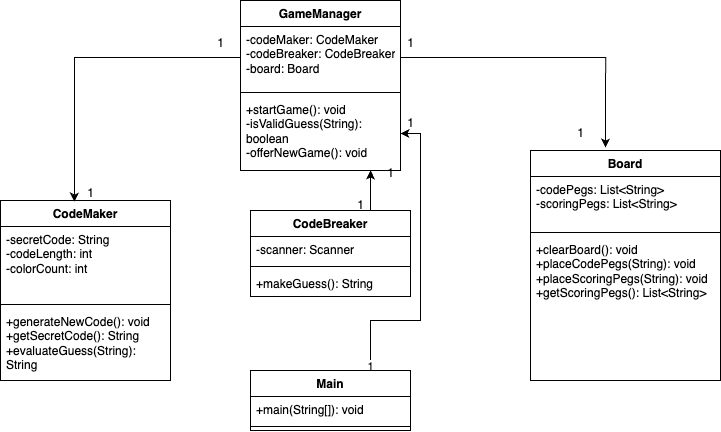

The diagram above was exported from draw.io. Its source (the exported page's mxGraphModel, read from the mxfile embedded in the PNG):
<mxGraphModel dx="3041" dy="1437" grid="1" gridSize="10" guides="1" tooltips="1" connect="1" arrows="1" fold="1" page="1" pageScale="1" pageWidth="850" pageHeight="1100" math="0" shadow="0">
  <root>
    <mxCell id="0" />
    <mxCell id="1" parent="0" />
    <mxCell id="xI6-1ys7qrEDbcJOPKeh-1" value="Board" style="swimlane;fontStyle=1;align=center;verticalAlign=top;childLayout=stackLayout;horizontal=1;startSize=26;horizontalStack=0;resizeParent=1;resizeParentMax=0;resizeLast=0;collapsible=1;marginBottom=0;whiteSpace=wrap;html=1;" vertex="1" parent="1">
      <mxGeometry x="460" y="190" width="190" height="230" as="geometry" />
    </mxCell>
    <mxCell id="xI6-1ys7qrEDbcJOPKeh-2" value="-codePegs: List&amp;lt;String&amp;gt;&lt;div&gt;-scoringPegs: List&amp;lt;String&amp;gt;&lt;/div&gt;" style="text;strokeColor=none;fillColor=none;align=left;verticalAlign=top;spacingLeft=4;spacingRight=4;overflow=hidden;rotatable=0;points=[[0,0.5],[1,0.5]];portConstraint=eastwest;whiteSpace=wrap;html=1;" vertex="1" parent="xI6-1ys7qrEDbcJOPKeh-1">
      <mxGeometry y="26" width="190" height="52" as="geometry" />
    </mxCell>
    <mxCell id="xI6-1ys7qrEDbcJOPKeh-3" value="" style="line;strokeWidth=1;fillColor=none;align=left;verticalAlign=middle;spacingTop=-1;spacingLeft=3;spacingRight=3;rotatable=0;labelPosition=right;points=[];portConstraint=eastwest;strokeColor=inherit;" vertex="1" parent="xI6-1ys7qrEDbcJOPKeh-1">
      <mxGeometry y="78" width="190" height="8" as="geometry" />
    </mxCell>
    <mxCell id="xI6-1ys7qrEDbcJOPKeh-4" value="+clearBoard(): void&lt;div&gt;+placeCodePegs(String): void&lt;/div&gt;&lt;div&gt;+placeScoringPegs(String): void&lt;/div&gt;&lt;div&gt;+getScoringPegs(): List&amp;lt;String&amp;gt;&lt;/div&gt;" style="text;strokeColor=none;fillColor=none;align=left;verticalAlign=top;spacingLeft=4;spacingRight=4;overflow=hidden;rotatable=0;points=[[0,0.5],[1,0.5]];portConstraint=eastwest;whiteSpace=wrap;html=1;" vertex="1" parent="xI6-1ys7qrEDbcJOPKeh-1">
      <mxGeometry y="86" width="190" height="144" as="geometry" />
    </mxCell>
    <mxCell id="xI6-1ys7qrEDbcJOPKeh-5" value="GameManager" style="swimlane;fontStyle=1;align=center;verticalAlign=top;childLayout=stackLayout;horizontal=1;startSize=26;horizontalStack=0;resizeParent=1;resizeParentMax=0;resizeLast=0;collapsible=1;marginBottom=0;whiteSpace=wrap;html=1;" vertex="1" parent="1">
      <mxGeometry x="170" y="40" width="160" height="170" as="geometry" />
    </mxCell>
    <mxCell id="xI6-1ys7qrEDbcJOPKeh-6" value="-codeMaker: CodeMaker&lt;div&gt;-codeBreaker: CodeBreaker&lt;/div&gt;&lt;div&gt;-board: Board&lt;/div&gt;" style="text;strokeColor=none;fillColor=none;align=left;verticalAlign=top;spacingLeft=4;spacingRight=4;overflow=hidden;rotatable=0;points=[[0,0.5],[1,0.5]];portConstraint=eastwest;whiteSpace=wrap;html=1;" vertex="1" parent="xI6-1ys7qrEDbcJOPKeh-5">
      <mxGeometry y="26" width="160" height="62" as="geometry" />
    </mxCell>
    <mxCell id="xI6-1ys7qrEDbcJOPKeh-7" value="" style="line;strokeWidth=1;fillColor=none;align=left;verticalAlign=middle;spacingTop=-1;spacingLeft=3;spacingRight=3;rotatable=0;labelPosition=right;points=[];portConstraint=eastwest;strokeColor=inherit;" vertex="1" parent="xI6-1ys7qrEDbcJOPKeh-5">
      <mxGeometry y="88" width="160" height="8" as="geometry" />
    </mxCell>
    <mxCell id="xI6-1ys7qrEDbcJOPKeh-8" value="+startGame(): void&lt;div&gt;-isValidGuess(String): boolean&lt;/div&gt;&lt;div&gt;-offerNewGame(): void&lt;/div&gt;" style="text;strokeColor=none;fillColor=none;align=left;verticalAlign=top;spacingLeft=4;spacingRight=4;overflow=hidden;rotatable=0;points=[[0,0.5],[1,0.5]];portConstraint=eastwest;whiteSpace=wrap;html=1;" vertex="1" parent="xI6-1ys7qrEDbcJOPKeh-5">
      <mxGeometry y="96" width="160" height="74" as="geometry" />
    </mxCell>
    <mxCell id="xI6-1ys7qrEDbcJOPKeh-9" value="CodeMaker" style="swimlane;fontStyle=1;align=center;verticalAlign=top;childLayout=stackLayout;horizontal=1;startSize=26;horizontalStack=0;resizeParent=1;resizeParentMax=0;resizeLast=0;collapsible=1;marginBottom=0;whiteSpace=wrap;html=1;" vertex="1" parent="1">
      <mxGeometry x="-70" y="240" width="170" height="180" as="geometry" />
    </mxCell>
    <mxCell id="xI6-1ys7qrEDbcJOPKeh-10" value="-secretCode: String&lt;div&gt;-codeLength: int&lt;/div&gt;&lt;div&gt;-colorCount: int&lt;/div&gt;" style="text;strokeColor=none;fillColor=none;align=left;verticalAlign=top;spacingLeft=4;spacingRight=4;overflow=hidden;rotatable=0;points=[[0,0.5],[1,0.5]];portConstraint=eastwest;whiteSpace=wrap;html=1;" vertex="1" parent="xI6-1ys7qrEDbcJOPKeh-9">
      <mxGeometry y="26" width="170" height="74" as="geometry" />
    </mxCell>
    <mxCell id="xI6-1ys7qrEDbcJOPKeh-11" value="" style="line;strokeWidth=1;fillColor=none;align=left;verticalAlign=middle;spacingTop=-1;spacingLeft=3;spacingRight=3;rotatable=0;labelPosition=right;points=[];portConstraint=eastwest;strokeColor=inherit;" vertex="1" parent="xI6-1ys7qrEDbcJOPKeh-9">
      <mxGeometry y="100" width="170" height="8" as="geometry" />
    </mxCell>
    <mxCell id="xI6-1ys7qrEDbcJOPKeh-12" value="+generateNewCode(): void&lt;div&gt;+getSecretCode(): String&lt;/div&gt;&lt;div&gt;+evaluateGuess(String): String&lt;/div&gt;" style="text;strokeColor=none;fillColor=none;align=left;verticalAlign=top;spacingLeft=4;spacingRight=4;overflow=hidden;rotatable=0;points=[[0,0.5],[1,0.5]];portConstraint=eastwest;whiteSpace=wrap;html=1;" vertex="1" parent="xI6-1ys7qrEDbcJOPKeh-9">
      <mxGeometry y="108" width="170" height="72" as="geometry" />
    </mxCell>
    <mxCell id="xI6-1ys7qrEDbcJOPKeh-13" value="CodeBreaker" style="swimlane;fontStyle=1;align=center;verticalAlign=top;childLayout=stackLayout;horizontal=1;startSize=26;horizontalStack=0;resizeParent=1;resizeParentMax=0;resizeLast=0;collapsible=1;marginBottom=0;whiteSpace=wrap;html=1;" vertex="1" parent="1">
      <mxGeometry x="180" y="250" width="160" height="86" as="geometry" />
    </mxCell>
    <mxCell id="xI6-1ys7qrEDbcJOPKeh-14" value="-scanner: Scanner" style="text;strokeColor=none;fillColor=none;align=left;verticalAlign=top;spacingLeft=4;spacingRight=4;overflow=hidden;rotatable=0;points=[[0,0.5],[1,0.5]];portConstraint=eastwest;whiteSpace=wrap;html=1;" vertex="1" parent="xI6-1ys7qrEDbcJOPKeh-13">
      <mxGeometry y="26" width="160" height="26" as="geometry" />
    </mxCell>
    <mxCell id="xI6-1ys7qrEDbcJOPKeh-15" value="" style="line;strokeWidth=1;fillColor=none;align=left;verticalAlign=middle;spacingTop=-1;spacingLeft=3;spacingRight=3;rotatable=0;labelPosition=right;points=[];portConstraint=eastwest;strokeColor=inherit;" vertex="1" parent="xI6-1ys7qrEDbcJOPKeh-13">
      <mxGeometry y="52" width="160" height="8" as="geometry" />
    </mxCell>
    <mxCell id="xI6-1ys7qrEDbcJOPKeh-16" value="+makeGuess(): String" style="text;strokeColor=none;fillColor=none;align=left;verticalAlign=top;spacingLeft=4;spacingRight=4;overflow=hidden;rotatable=0;points=[[0,0.5],[1,0.5]];portConstraint=eastwest;whiteSpace=wrap;html=1;" vertex="1" parent="xI6-1ys7qrEDbcJOPKeh-13">
      <mxGeometry y="60" width="160" height="26" as="geometry" />
    </mxCell>
    <mxCell id="xI6-1ys7qrEDbcJOPKeh-31" style="edgeStyle=orthogonalEdgeStyle;rounded=0;orthogonalLoop=1;jettySize=auto;html=1;exitX=0.75;exitY=0;exitDx=0;exitDy=0;entryX=1;entryY=0.5;entryDx=0;entryDy=0;" edge="1" parent="1" source="xI6-1ys7qrEDbcJOPKeh-17" target="xI6-1ys7qrEDbcJOPKeh-8">
      <mxGeometry relative="1" as="geometry">
        <Array as="points">
          <mxPoint x="300" y="360" />
          <mxPoint x="350" y="360" />
          <mxPoint x="350" y="173" />
        </Array>
      </mxGeometry>
    </mxCell>
    <mxCell id="xI6-1ys7qrEDbcJOPKeh-34" value="1" style="edgeLabel;html=1;align=center;verticalAlign=middle;resizable=0;points=[];" vertex="1" connectable="0" parent="xI6-1ys7qrEDbcJOPKeh-31">
      <mxGeometry x="-0.9739" y="1" relative="1" as="geometry">
        <mxPoint as="offset" />
      </mxGeometry>
    </mxCell>
    <mxCell id="xI6-1ys7qrEDbcJOPKeh-17" value="Main" style="swimlane;fontStyle=1;align=center;verticalAlign=top;childLayout=stackLayout;horizontal=1;startSize=26;horizontalStack=0;resizeParent=1;resizeParentMax=0;resizeLast=0;collapsible=1;marginBottom=0;whiteSpace=wrap;html=1;" vertex="1" parent="1">
      <mxGeometry x="180" y="410" width="160" height="60" as="geometry" />
    </mxCell>
    <mxCell id="xI6-1ys7qrEDbcJOPKeh-18" value="+main(String[]): void" style="text;strokeColor=none;fillColor=none;align=left;verticalAlign=top;spacingLeft=4;spacingRight=4;overflow=hidden;rotatable=0;points=[[0,0.5],[1,0.5]];portConstraint=eastwest;whiteSpace=wrap;html=1;" vertex="1" parent="xI6-1ys7qrEDbcJOPKeh-17">
      <mxGeometry y="26" width="160" height="26" as="geometry" />
    </mxCell>
    <mxCell id="xI6-1ys7qrEDbcJOPKeh-19" value="" style="line;strokeWidth=1;fillColor=none;align=left;verticalAlign=middle;spacingTop=-1;spacingLeft=3;spacingRight=3;rotatable=0;labelPosition=right;points=[];portConstraint=eastwest;strokeColor=inherit;" vertex="1" parent="xI6-1ys7qrEDbcJOPKeh-17">
      <mxGeometry y="52" width="160" height="8" as="geometry" />
    </mxCell>
    <mxCell id="xI6-1ys7qrEDbcJOPKeh-30" style="edgeStyle=orthogonalEdgeStyle;rounded=0;orthogonalLoop=1;jettySize=auto;html=1;exitX=0.75;exitY=0;exitDx=0;exitDy=0;entryX=0.813;entryY=1;entryDx=0;entryDy=0;entryPerimeter=0;" edge="1" parent="1" source="xI6-1ys7qrEDbcJOPKeh-13" target="xI6-1ys7qrEDbcJOPKeh-8">
      <mxGeometry relative="1" as="geometry" />
    </mxCell>
    <mxCell id="xI6-1ys7qrEDbcJOPKeh-32" style="edgeStyle=orthogonalEdgeStyle;rounded=0;orthogonalLoop=1;jettySize=auto;html=1;exitX=1;exitY=0.5;exitDx=0;exitDy=0;entryX=0.395;entryY=-0.013;entryDx=0;entryDy=0;entryPerimeter=0;" edge="1" parent="1" source="xI6-1ys7qrEDbcJOPKeh-6" target="xI6-1ys7qrEDbcJOPKeh-1">
      <mxGeometry relative="1" as="geometry" />
    </mxCell>
    <mxCell id="xI6-1ys7qrEDbcJOPKeh-33" style="edgeStyle=orthogonalEdgeStyle;rounded=0;orthogonalLoop=1;jettySize=auto;html=1;exitX=0;exitY=0.5;exitDx=0;exitDy=0;entryX=0.435;entryY=0.006;entryDx=0;entryDy=0;entryPerimeter=0;" edge="1" parent="1" source="xI6-1ys7qrEDbcJOPKeh-6" target="xI6-1ys7qrEDbcJOPKeh-9">
      <mxGeometry relative="1" as="geometry" />
    </mxCell>
    <mxCell id="xI6-1ys7qrEDbcJOPKeh-35" value="1" style="text;html=1;align=center;verticalAlign=middle;resizable=0;points=[];autosize=1;strokeColor=none;fillColor=none;" vertex="1" parent="1">
      <mxGeometry x="325" y="148" width="30" height="30" as="geometry" />
    </mxCell>
    <mxCell id="xI6-1ys7qrEDbcJOPKeh-36" value="1" style="text;html=1;align=center;verticalAlign=middle;resizable=0;points=[];autosize=1;strokeColor=none;fillColor=none;" vertex="1" parent="1">
      <mxGeometry x="5" y="218" width="30" height="30" as="geometry" />
    </mxCell>
    <mxCell id="xI6-1ys7qrEDbcJOPKeh-37" value="1" style="text;html=1;align=center;verticalAlign=middle;resizable=0;points=[];autosize=1;strokeColor=none;fillColor=none;" vertex="1" parent="1">
      <mxGeometry x="135" y="68" width="30" height="30" as="geometry" />
    </mxCell>
    <mxCell id="xI6-1ys7qrEDbcJOPKeh-38" value="1" style="text;html=1;align=center;verticalAlign=middle;resizable=0;points=[];autosize=1;strokeColor=none;fillColor=none;" vertex="1" parent="1">
      <mxGeometry x="495" y="158" width="30" height="30" as="geometry" />
    </mxCell>
    <mxCell id="xI6-1ys7qrEDbcJOPKeh-39" value="1" style="text;html=1;align=center;verticalAlign=middle;resizable=0;points=[];autosize=1;strokeColor=none;fillColor=none;" vertex="1" parent="1">
      <mxGeometry x="275" y="230" width="30" height="30" as="geometry" />
    </mxCell>
    <mxCell id="xI6-1ys7qrEDbcJOPKeh-40" value="1" style="text;html=1;align=center;verticalAlign=middle;resizable=0;points=[];autosize=1;strokeColor=none;fillColor=none;" vertex="1" parent="1">
      <mxGeometry x="305" y="198" width="30" height="30" as="geometry" />
    </mxCell>
    <mxCell id="xI6-1ys7qrEDbcJOPKeh-41" value="1" style="text;html=1;align=center;verticalAlign=middle;resizable=0;points=[];autosize=1;strokeColor=none;fillColor=none;" vertex="1" parent="1">
      <mxGeometry x="325" y="68" width="30" height="30" as="geometry" />
    </mxCell>
  </root>
</mxGraphModel>